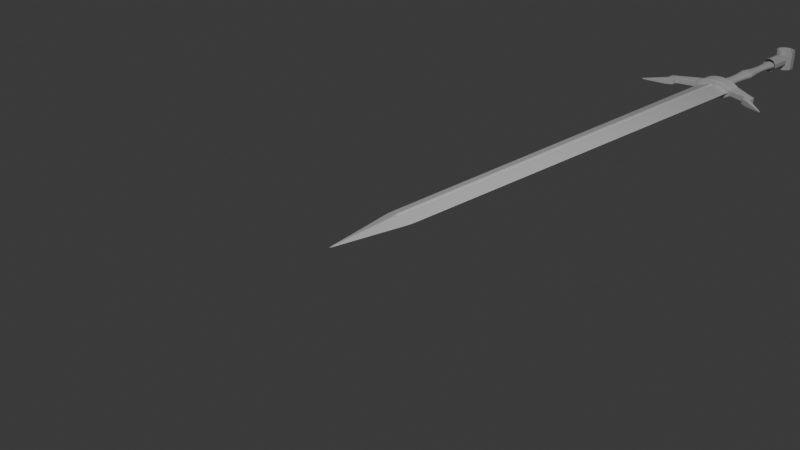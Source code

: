 # Source: Sword11.blend  (saved by Blender 4.3.32; exported with 4.5.12 LTS)
import bpy
from mathutils import Matrix  # noqa: F401  (used for matrix-valued properties, if any)

bpy.ops.wm.read_factory_settings(use_empty=True)
scene = bpy.context.scene
scene.name = 'Scene'

# ---- collections
col_collection = bpy.data.collections.new('Collection'); scene.collection.children.link(col_collection)
col_swordreference = bpy.data.collections.new('SwordReference'); col_collection.children.link(col_swordreference)

# ---- materials (node trees are filled in below, after node groups)
mat_material = bpy.data.materials.new('Material')
mat_material.alpha_threshold = 0.0
mat_material.roughness = 0.5
mat_material.line_color = (0.0, 0.0, 0.0, 1.0)

# ---- material node trees
mat_material.use_nodes = True; mat_material.node_tree.nodes.clear()
_N = mat_material.node_tree.nodes; _L = mat_material.node_tree.links
n0 = _N.new('ShaderNodeOutputMaterial'); n0.name = 'Material Output'; n0.location = (300, 300)
n1 = _N.new('ShaderNodeBsdfPrincipled'); n1.name = 'Principled BSDF'; n1.location = (10, 300)
n1.inputs[3].default_value = 1.45
_L.new(n1.outputs[0], n0.inputs[0])
n0.is_active_output = True

# ---- world
world_world = bpy.data.worlds.new('World'); scene.world = world_world
world_world.use_nodes = True; world_world.node_tree.nodes.clear()
_N = world_world.node_tree.nodes; _L = world_world.node_tree.links
n0 = _N.new('ShaderNodeOutputWorld'); n0.name = 'World Output'; n0.location = (300, 300)
n1 = _N.new('ShaderNodeBackground'); n1.name = 'Background'; n1.location = (10, 300)
n1.inputs[0].default_value = (0.05088, 0.05088, 0.05088, 1.0)
_L.new(n1.outputs[0], n0.inputs[0])
n0.is_active_output = True
world_world.color = (0.05088, 0.05088, 0.05088)
world_world.sun_shadow_jitter_overblur = 0.0

# ---- cameras
cam_camera = bpy.data.cameras.new('Camera')
cam_camera.clip_end = 100.0
cam_camera.ortho_scale = 7.314

# ---- lights
light_light = bpy.data.lights.new('Light', 'POINT')
light_light.energy = 1000.0
light_light.shadow_soft_size = 0.1

# ---- meshes
me_cube = bpy.data.meshes.new('Cube')
me_cube.from_pydata([(1.0, 1.0, 0.0), (0.0, -1.0, 0.0), (-1.0, 1.0, 0.0), (-1.0, 0.0, 0.0), (1.0, 0.0, 0.0), (0.1441, 1.0, -0.8559), (-0.1441, 1.0, -0.8559), (-0.1441, 1.0, 0.8559), (0.1441, 1.0, 0.8559), (-0.1434, 0.0, -0.8566), (0.1434, 0.0, -0.8566), (0.0, -0.1266, -0.8734), (0.1434, 0.0, 0.8566), (-0.1434, 0.0, 0.8566), (0.0, -0.1266, 0.8734), (0.0, 0.0, -0.2334), (0.0, 0.0, 0.2334), (0.0, 1.0, -0.2332), (0.0, 1.0, 0.2332), (0.1441, 5.8, -0.8559), (0.0, 5.8, -0.2332), (-0.1441, 5.8, -0.8559), (0.0, 5.8, 0.2332), (0.1441, 5.8, 0.8559), (-0.1441, 5.8, 0.8559), (-1.0, 5.8, 0.0), (1.0, 5.8, 0.0)], [], [(4, 12, 14, 1), (14, 13, 3, 1), (7, 2, 3, 13), (2, 6, 9, 3), (7, 18, 22, 24), (3, 9, 11, 1), (11, 10, 4, 1), (5, 0, 4, 10), (0, 8, 12, 4), (6, 2, 25, 21), (0, 5, 19, 26), (9, 15, 10, 11), (12, 16, 13, 14), (17, 6, 21, 20), (18, 8, 23, 22), (17, 15, 9, 6), (18, 16, 12, 8), (5, 17, 20, 19), (7, 13, 16, 18), (5, 10, 15, 17), (8, 0, 26, 23), (2, 7, 24, 25)])
_uv = me_cube.uv_layers.new(name='UVMap')
_uv.uv.foreach_set('vector', [0.625, 0.625, 0.7321, 0.625, 0.7342, 0.6408, 0.625, 0.75, 0.75, 0.6408, 0.7679, 0.625, 0.875, 0.625, 0.75, 0.75, 0.768, 0.5, 0.875, 0.5, 0.875, 0.625, 0.7679, 0.625, 0.125, 0.5, 0.232, 0.5, 0.2321, 0.625, 0.125, 0.625, 0.768, 0.5, 0.75, 0.5, 0.75, 0.5, 0.768, 0.5, 0.125, 0.625, 0.2321, 0.625, 0.2342, 0.6408, 0.125, 0.75, 0.25, 0.6408, 0.2679, 0.625, 0.375, 0.625, 0.25, 0.75, 0.268, 0.5, 0.375, 0.5, 0.375, 0.625, 0.2679, 0.625, 0.625, 0.5, 0.732, 0.5, 0.7321, 0.625, 0.625, 0.625, 0.232, 0.5, 0.125, 0.5, 0.125, 0.5, 0.232, 0.5, 0.375, 0.5, 0.268, 0.5, 0.268, 0.5, 0.375, 0.5, 0.2321, 0.625, 0.2366, 0.6295, 0.241, 0.634, 0.2342, 0.6408, 0.75, 0.634, 0.759, 0.6295, 0.7679, 0.625, 0.75, 0.6408, 0.25, 0.5, 0.232, 0.5, 0.232, 0.5, 0.25, 0.5, 0.75, 0.5, 0.732, 0.5, 0.732, 0.5, 0.75, 0.5, 0.25, 0.5, 0.25, 0.625, 0.2321, 0.625, 0.232, 0.5, 0.75, 0.5, 0.75, 0.625, 0.7321, 0.625, 0.732, 0.5, 0.268, 0.5, 0.25, 0.5, 0.25, 0.5, 0.268, 0.5, 0.768, 0.5, 0.7679, 0.625, 0.75, 0.625, 0.75, 0.5, 0.268, 0.5, 0.2679, 0.625, 0.25, 0.625, 0.25, 0.5, 0.732, 0.5, 0.625, 0.5, 0.625, 0.5, 0.732, 0.5, 0.875, 0.5, 0.768, 0.5, 0.768, 0.5, 0.875, 0.5])
me_cube.materials.append(mat_material)
me_cube.use_mirror_z = True
me_cube.use_mirror_vertex_groups = False
me_cube.update()
me_cylinder_002 = bpy.data.meshes.new('Cylinder.002')
me_cylinder_002.from_pydata([(-1.886e-09, 0.6963, -1.0), (0.0, 1.0, 1.0), (0.4093, 0.5633, -1.0), (0.5878, 0.809, 1.0), (0.6622, 0.2152, -1.0), (0.9511, 0.309, 1.0), (0.6622, -0.2152, -1.0), (0.9511, -0.309, 1.0), (0.4093, -0.5633, -1.0), (0.5878, -0.809, 1.0), (-1.886e-09, -0.6963, -1.0), (0.0, -1.0, 1.0), (-0.4093, -0.5633, -1.0), (-0.5878, -0.809, 1.0), (-0.6622, -0.2152, -1.0), (-0.9511, -0.309, 1.0), (-0.6622, 0.2152, -1.0), (-0.9511, 0.309, 1.0), (-0.4093, 0.5633, -1.0), (-0.5878, 0.809, 1.0), (-9.517e-10, 0.8467, -0.009354), (0.4977, 0.685, -0.009354), (0.8053, 0.2617, -0.009354), (0.8053, -0.2617, -0.009354), (0.4977, -0.685, -0.009354), (-9.517e-10, -0.8467, -0.009354), (-0.4977, -0.685, -0.009354), (-0.8053, -0.2617, -0.009354), (-0.8053, 0.2617, -0.009354), (-0.4977, 0.685, -0.009354), (-2.95e-09, 0.5249, 0.4953), (0.3085, 0.4247, 0.4953), (0.4992, 0.1622, 0.4953), (0.4992, -0.1622, 0.4953), (0.3085, -0.4247, 0.4953), (-2.95e-09, -0.5249, 0.4953), (-0.3085, -0.4247, 0.4953), (-0.4992, -0.1622, 0.4953), (-0.4992, 0.1622, 0.4953), (-0.3085, 0.4247, 0.4953), (0.2532, 0.3486, -0.5047), (0.4098, 0.1331, -0.5047), (0.4098, -0.1331, -0.5047), (0.2532, -0.3486, -0.5047), (-8.549e-10, -0.4309, -0.5047), (-0.2532, -0.3486, -0.5047), (-0.4098, -0.1331, -0.5047), (-0.4098, 0.1331, -0.5047), (-0.2532, 0.3486, -0.5047), (-8.549e-10, 0.4309, -0.5047)], [], [(30, 1, 3, 31), (31, 3, 5, 32), (32, 5, 7, 33), (33, 7, 9, 34), (34, 9, 11, 35), (35, 11, 13, 36), (36, 13, 15, 37), (37, 15, 17, 38), (38, 17, 19, 39), (39, 19, 1, 30), (48, 29, 20, 49), (47, 28, 29, 48), (46, 27, 28, 47), (45, 26, 27, 46), (44, 25, 26, 45), (43, 24, 25, 44), (42, 23, 24, 43), (41, 22, 23, 42), (40, 21, 22, 41), (49, 20, 21, 40), (29, 39, 30, 20), (28, 38, 39, 29), (27, 37, 38, 28), (26, 36, 37, 27), (25, 35, 36, 26), (24, 34, 35, 25), (23, 33, 34, 24), (22, 32, 33, 23), (21, 31, 32, 22), (20, 30, 31, 21), (0, 49, 40, 2), (2, 40, 41, 4), (4, 41, 42, 6), (6, 42, 43, 8), (8, 43, 44, 10), (10, 44, 45, 12), (12, 45, 46, 14), (14, 46, 47, 16), (16, 47, 48, 18), (18, 48, 49, 0)])
_k = {(20, 29): 1.0, (28, 29): 1.0, (27, 28): 1.0, (26, 27): 1.0, (25, 26): 1.0, (24, 25): 1.0, (23, 24): 1.0, (22, 23): 1.0, (21, 22): 1.0, (20, 21): 1.0}
me_cylinder_002.attributes.new('crease_edge', 'FLOAT', 'EDGE').data.foreach_set('value', [_k.get((min(e.vertices), max(e.vertices)), 0.0) for e in me_cylinder_002.edges])
_uv = me_cylinder_002.uv_layers.new(name='UVMap')
_uv.uv.foreach_set('vector', [1.0, 0.7477, 1.0, 1.0, 0.9, 1.0, 0.9, 0.7477, 0.9, 0.7477, 0.9, 1.0, 0.8, 1.0, 0.8, 0.7477, 0.8, 0.7477, 0.8, 1.0, 0.7, 1.0, 0.7, 0.7477, 0.7, 0.7477, 0.7, 1.0, 0.6, 1.0, 0.6, 0.7477, 0.6, 0.7477, 0.6, 1.0, 0.5, 1.0, 0.5, 0.7477, 0.5, 0.7477, 0.5, 1.0, 0.4, 1.0, 0.4, 0.7477, 0.4, 0.7477, 0.4, 1.0, 0.3, 1.0, 0.3, 0.7477, 0.3, 0.7477, 0.3, 1.0, 0.2, 1.0, 0.2, 0.7477, 0.2, 0.7477, 0.2, 1.0, 0.1, 1.0, 0.1, 0.7477, 0.1, 0.7477, 0.1, 1.0, -7.451e-08, 1.0, -7.451e-08, 0.7477, 0.1, 0.2477, 0.1, 0.4953, -7.451e-08, 0.4953, -7.451e-08, 0.2477, 0.2, 0.2477, 0.2, 0.4953, 0.1, 0.4953, 0.1, 0.2477, 0.3, 0.2477, 0.3, 0.4953, 0.2, 0.4953, 0.2, 0.2477, 0.4, 0.2477, 0.4, 0.4953, 0.3, 0.4953, 0.3, 0.2477, 0.5, 0.2477, 0.5, 0.4953, 0.4, 0.4953, 0.4, 0.2477, 0.6, 0.2477, 0.6, 0.4953, 0.5, 0.4953, 0.5, 0.2477, 0.7, 0.2477, 0.7, 0.4953, 0.6, 0.4953, 0.6, 0.2477, 0.8, 0.2477, 0.8, 0.4953, 0.7, 0.4953, 0.7, 0.2477, 0.9, 0.2477, 0.9, 0.4953, 0.8, 0.4953, 0.8, 0.2477, 1.0, 0.2477, 1.0, 0.4953, 0.9, 0.4953, 0.9, 0.2477, 0.1, 0.4953, 0.1, 0.7477, -7.451e-08, 0.7477, -7.451e-08, 0.4953, 0.2, 0.4953, 0.2, 0.7477, 0.1, 0.7477, 0.1, 0.4953, 0.3, 0.4953, 0.3, 0.7477, 0.2, 0.7477, 0.2, 0.4953, 0.4, 0.4953, 0.4, 0.7477, 0.3, 0.7477, 0.3, 0.4953, 0.5, 0.4953, 0.5, 0.7477, 0.4, 0.7477, 0.4, 0.4953, 0.6, 0.4953, 0.6, 0.7477, 0.5, 0.7477, 0.5, 0.4953, 0.7, 0.4953, 0.7, 0.7477, 0.6, 0.7477, 0.6, 0.4953, 0.8, 0.4953, 0.8, 0.7477, 0.7, 0.7477, 0.7, 0.4953, 0.9, 0.4953, 0.9, 0.7477, 0.8, 0.7477, 0.8, 0.4953, 1.0, 0.4953, 1.0, 0.7477, 0.9, 0.7477, 0.9, 0.4953, 1.0, 0.0, 1.0, 0.2477, 0.9, 0.2477, 0.9, 0.0, 0.9, 0.0, 0.9, 0.2477, 0.8, 0.2477, 0.8, 0.0, 0.8, 0.0, 0.8, 0.2477, 0.7, 0.2477, 0.7, 0.0, 0.7, 0.0, 0.7, 0.2477, 0.6, 0.2477, 0.6, 0.0, 0.6, 0.0, 0.6, 0.2477, 0.5, 0.2477, 0.5, 0.0, 0.5, 0.0, 0.5, 0.2477, 0.4, 0.2477, 0.4, 0.0, 0.4, 0.0, 0.4, 0.2477, 0.3, 0.2477, 0.3, 0.0, 0.3, 0.0, 0.3, 0.2477, 0.2, 0.2477, 0.2, 0.0, 0.2, 0.0, 0.2, 0.2477, 0.1, 0.2477, 0.1, 0.0, 0.1, 0.0, 0.1, 0.2477, -7.451e-08, 0.2477, -7.451e-08, 0.0])
me_cylinder_002.update()
me_cylinder_003 = bpy.data.meshes.new('Cylinder.003')
me_cylinder_003.from_pydata([(0.0, 1.0, -1.0), (0.0, 1.0, 1.0), (0.5878, 0.809, -1.0), (0.5878, 0.809, 1.0), (0.9511, 0.309, -1.0), (0.9511, 0.309, 1.0), (0.9511, -0.309, -1.0), (0.9511, -0.309, 1.0), (0.5878, -0.809, -1.0), (0.5878, -0.809, 1.0), (0.0, -1.0, -1.0), (0.0, -1.0, 1.0), (-0.5878, -0.809, -1.0), (-0.5878, -0.809, 1.0), (-0.9511, -0.309, -1.0), (-0.9511, -0.309, 1.0), (-0.9511, 0.309, -1.0), (-0.9511, 0.309, 1.0), (-0.5878, 0.809, -1.0), (-0.5878, 0.809, 1.0)], [], [(0, 1, 3, 2), (2, 3, 5, 4), (4, 5, 7, 6), (6, 7, 9, 8), (8, 9, 11, 10), (10, 11, 13, 12), (12, 13, 15, 14), (14, 15, 17, 16), (16, 17, 19, 18), (18, 19, 1, 0)])
_uv = me_cylinder_003.uv_layers.new(name='UVMap')
_uv.uv.foreach_set('vector', [1.0, 0.0, 1.0, 1.0, 0.9, 1.0, 0.9, 0.0, 0.9, 0.0, 0.9, 1.0, 0.8, 1.0, 0.8, 0.0, 0.8, 0.0, 0.8, 1.0, 0.7, 1.0, 0.7, 0.0, 0.7, 0.0, 0.7, 1.0, 0.6, 1.0, 0.6, 0.0, 0.6, 0.0, 0.6, 1.0, 0.5, 1.0, 0.5, 0.0, 0.5, 0.0, 0.5, 1.0, 0.4, 1.0, 0.4, 0.0, 0.4, 0.0, 0.4, 1.0, 0.3, 1.0, 0.3, 0.0, 0.3, 0.0, 0.3, 1.0, 0.2, 1.0, 0.2, 0.0, 0.2, 0.0, 0.2, 1.0, 0.1, 1.0, 0.1, 0.0, 0.1, 0.0, 0.1, 1.0, -7.451e-08, 1.0, -7.451e-08, 0.0])
me_cylinder_003.update()
me_cylinder_005 = bpy.data.meshes.new('Cylinder.005')
me_cylinder_005.from_pydata([(0.0, 1.0, -1.0), (0.0, 1.0, 1.0), (0.5878, 0.809, -1.0), (0.5878, 0.809, 1.0), (0.9511, 0.309, -1.0), (0.9511, 0.309, 1.0), (0.9511, -0.309, -1.0), (0.9511, -0.309, 1.0), (0.5878, -0.809, -1.0), (0.5878, -0.809, 1.0), (0.0, -1.0, -1.0), (0.0, -1.0, 1.0), (-0.5878, -0.809, -1.0), (-0.5878, -0.809, 1.0), (-0.9511, -0.309, -1.0), (-0.9511, -0.309, 1.0), (-0.9511, 0.309, -1.0), (-0.9511, 0.309, 1.0), (-0.5878, 0.809, -1.0), (-0.5878, 0.809, 1.0)], [], [(0, 1, 3, 2), (2, 3, 5, 4), (4, 5, 7, 6), (6, 7, 9, 8), (8, 9, 11, 10), (10, 11, 13, 12), (12, 13, 15, 14), (14, 15, 17, 16), (16, 17, 19, 18), (18, 19, 1, 0)])
_uv = me_cylinder_005.uv_layers.new(name='UVMap')
_uv.uv.foreach_set('vector', [1.0, 0.0, 1.0, 1.0, 0.9, 1.0, 0.9, 0.0, 0.9, 0.0, 0.9, 1.0, 0.8, 1.0, 0.8, 0.0, 0.8, 0.0, 0.8, 1.0, 0.7, 1.0, 0.7, 0.0, 0.7, 0.0, 0.7, 1.0, 0.6, 1.0, 0.6, 0.0, 0.6, 0.0, 0.6, 1.0, 0.5, 1.0, 0.5, 0.0, 0.5, 0.0, 0.5, 1.0, 0.4, 1.0, 0.4, 0.0, 0.4, 0.0, 0.4, 1.0, 0.3, 1.0, 0.3, 0.0, 0.3, 0.0, 0.3, 1.0, 0.2, 1.0, 0.2, 0.0, 0.2, 0.0, 0.2, 1.0, 0.1, 1.0, 0.1, 0.0, 0.1, 0.0, 0.1, 1.0, -7.451e-08, 1.0, -7.451e-08, 0.0])
me_cylinder_005.update()
me_cylinder_006 = bpy.data.meshes.new('Cylinder.006')
me_cylinder_006.from_pydata([(0.0, 1.0, -1.0), (0.0, 1.0, 1.0), (0.0, -1.0, -1.0), (0.0, -1.0, 1.0), (-0.5878, -0.809, -1.0), (-0.5878, -0.809, 1.0), (-0.9472, -0.309, -0.9575), (-0.9511, -0.309, 1.0), (-0.9472, 0.309, -0.9575), (-0.9511, 0.309, 1.0), (-0.5878, 0.809, -1.0), (-0.5878, 0.809, 1.0), (-1.917, -0.309, 1.692), (-1.919, -0.309, 0.679), (-1.919, 0.309, 0.679), (-1.917, 0.309, 1.692), (-2.263, -0.309, 2.246), (-2.263, -0.309, 1.184), (-2.263, 0.309, 1.184), (-2.263, 0.309, 2.246), (-1.911, -0.309, 1.96), (-1.911, 0.309, 1.96), (-2.256, -0.309, 2.235), (-2.256, 0.309, 2.235), (-1.911, -0.309, 2.526), (-1.911, 0.309, 2.526), (-2.256, -0.309, 3.003), (-2.256, 0.309, 3.003), (-3.238, -0.04469, 4.257), (-3.238, 0.04469, 4.257), (-3.218, -0.04469, 4.359), (-3.218, 0.04469, 4.359)], [], [(0, 2, 4, 10), (4, 6, 8, 10), (11, 9, 7, 5), (11, 5, 3, 1), (2, 3, 5, 4), (4, 5, 7, 6), (9, 8, 14, 15), (8, 9, 11, 10), (10, 11, 1, 0), (15, 14, 18, 19), (8, 6, 13, 14), (7, 9, 15, 12), (6, 7, 12, 13), (17, 16, 19, 18), (14, 13, 17, 18), (19, 16, 22, 23), (13, 12, 16, 17), (21, 23, 27, 25), (16, 12, 20, 22), (12, 15, 21, 20), (15, 19, 23, 21), (24, 25, 27, 26), (20, 21, 25, 24), (22, 20, 24, 26), (26, 27, 31, 30), (29, 28, 30, 31), (23, 22, 28, 29), (27, 23, 29, 31), (22, 26, 30, 28)])
_k = {(2, 4): 1.0, (3, 5): 1.0, (4, 6): 1.0, (5, 7): 1.0, (6, 7): 1.0, (6, 8): 1.0, (7, 9): 1.0, (8, 9): 1.0, (8, 10): 1.0, (9, 11): 1.0, (0, 10): 1.0, (1, 11): 1.0, (12, 13): 1.0, (13, 14): 1.0, (12, 15): 1.0, (14, 15): 1.0, (8, 14): 1.0, (9, 15): 1.0, (6, 13): 1.0, (7, 12): 1.0, (16, 17): 1.0, (17, 18): 1.0, (16, 19): 1.0, (18, 19): 1.0, (14, 18): 1.0, (15, 19): 1.0, (13, 17): 1.0, (12, 16): 1.0, (20, 21): 1.0, (22, 23): 1.0, (21, 23): 1.0, (20, 22): 1.0, (16, 22): 1.0, (19, 23): 1.0, (12, 20): 1.0, (15, 21): 1.0, (24, 25): 1.0, (26, 27): 1.0, (25, 27): 1.0, (24, 26): 1.0, (23, 27): 1.0, (21, 25): 1.0, (20, 24): 1.0, (22, 26): 1.0, (28, 29): 1.0, (30, 31): 1.0, (29, 31): 1.0, (28, 30): 1.0, (27, 31): 1.0, (26, 30): 1.0, (22, 28): 1.0, (23, 29): 1.0}
me_cylinder_006.attributes.new('crease_edge', 'FLOAT', 'EDGE').data.foreach_set('value', [_k.get((min(e.vertices), max(e.vertices)), 0.0) for e in me_cylinder_006.edges])
_uv = me_cylinder_006.uv_layers.new(name='UVMap')
_uv.uv.foreach_set('vector', [-7.451e-08, 0.0, 0.5, 0.0, 0.4, 0.0, 0.1, 0.0, 0.4, 0.0, 0.3, 0.0, 0.0, 0.0, 0.1, 0.0, 0.1, 1.0, 0.2, 1.0, 0.0, 0.0, 0.4, 1.0, 0.1, 1.0, 0.4, 1.0, 0.5, 1.0, -7.451e-08, 1.0, 0.5, 0.0, 0.5, 1.0, 0.4, 1.0, 0.4, 0.0, 0.4, 0.0, 0.4, 1.0, 0.3, 1.0, 0.3, 0.0, 0.2, 1.0, 0.2, 0.0, 0.2, 0.0, 0.2, 1.0, 0.2, 0.0, 0.2, 1.0, 0.1, 1.0, 0.1, 0.0, 0.1, 0.0, 0.1, 1.0, -7.451e-08, 1.0, -7.451e-08, 0.0, 0.2, 1.0, 0.2, 0.0, 0.2, 0.0, 0.2, 1.0, 0.0, 0.0, 0.0, 0.0, 0.0, 0.0, 0.0, 0.0, 0.0, 0.0, 0.0, 0.0, 0.0, 0.0, 0.0, 0.0, 0.3, 0.0, 0.3, 1.0, 0.3, 1.0, 0.3, 0.0, 0.3, 0.0, 0.3, 1.0, 0.2, 1.0, 0.2, 0.0, 0.0, 0.0, 0.0, 0.0, 0.0, 0.0, 0.0, 0.0, 0.2, 1.0, 0.3, 1.0, 0.3, 1.0, 0.2, 1.0, 0.3, 0.0, 0.3, 1.0, 0.3, 1.0, 0.3, 0.0, 0.2, 1.0, 0.2, 1.0, 0.2, 1.0, 0.2, 1.0, 0.3, 1.0, 0.3, 1.0, 0.3, 1.0, 0.3, 1.0, 0.0, 0.0, 0.0, 0.0, 0.0, 0.0, 0.0, 0.0, 0.2, 1.0, 0.2, 1.0, 0.2, 1.0, 0.2, 1.0, 0.0, 0.0, 0.0, 0.0, 0.0, 0.0, 0.0, 0.0, 0.0, 0.0, 0.0, 0.0, 0.0, 0.0, 0.0, 0.0, 0.3, 1.0, 0.3, 1.0, 0.3, 1.0, 0.3, 1.0, 0.0, 0.0, 0.0, 0.0, 0.0, 0.0, 0.0, 0.0, 0.2, 1.0, 0.3, 1.0, 0.3, 1.0, 0.2, 1.0, 0.2, 1.0, 0.3, 1.0, 0.3, 1.0, 0.2, 1.0, 0.2, 1.0, 0.2, 1.0, 0.2, 1.0, 0.2, 1.0, 0.3, 1.0, 0.3, 1.0, 0.3, 1.0, 0.3, 1.0])
me_cylinder_006.update()

# ---- objects
ob_cube = bpy.data.objects.new('Cube', me_cube)
ob_light = bpy.data.objects.new('Light', light_light)
ob_camera = bpy.data.objects.new('Camera', cam_camera)
ob_cylinder = bpy.data.objects.new('Cylinder', me_cylinder_002)
ob_cylinder_001 = bpy.data.objects.new('Cylinder.001', me_cylinder_003)
ob_cylinder_002 = bpy.data.objects.new('Cylinder.002', me_cylinder_005)
ob_cylinder_003 = bpy.data.objects.new('Cylinder.003', me_cylinder_006)
ob_swordreference = bpy.data.objects.new('SwordReference', None)

# ---- transforms, parenting, visibility, modifiers, constraints
ob_cube.location = (0.0, 0.0, 0.0)
ob_cube.scale = (0.18, 1.0, 0.06)
ob_cube.lock_rotations_4d = False
ob_cube.empty_display_type = 'ARROWS'
ob_cube.lineart.crease_threshold = 0.0
ob_cube.use_mesh_mirror_z = True
_m = ob_cube.modifiers.new('Subdivision', 'SUBSURF')
_m.subdivision_type = 'SIMPLE'
_m.levels = 3
_m.render_levels = 3
_m = ob_cube.modifiers.new('Subdivision.001', 'SUBSURF')
_m.render_levels = 1
_m = ob_cube.modifiers.new('SimpleDeform', 'SIMPLE_DEFORM')
_m.deform_method = 'TAPER'
_m.deform_axis = 'Y'
_m.factor = 0.35
_m.angle = 0.35
ob_light.location = (4.076, 1.005, 5.904)
ob_light.rotation_euler = (0.6503, 0.05522, 1.866)
ob_light.lock_rotations_4d = False
ob_light.empty_display_type = 'ARROWS'
ob_light.color = (0.0, 0.0, 0.0, 0.0)
ob_light.lineart.crease_threshold = 0.0
ob_camera.location = (7.359, -6.926, 4.958)
ob_camera.rotation_euler = (1.109, 0.0, 0.8149)
ob_camera.lock_rotations_4d = False
ob_camera.empty_display_type = 'ARROWS'
ob_camera.color = (0.0, 0.0, 0.0, 0.0)
ob_camera.display_type = 'WIRE'
ob_camera.lineart.crease_threshold = 0.0
ob_cylinder.location = (0.0, 6.54, 0.0)
ob_cylinder.rotation_euler = (1.571, 0.0, 0.0)
ob_cylinder.scale = (0.12, 0.08, 0.62)
_m = ob_cylinder.modifiers.new('Subdivision', 'SUBSURF')
_m.levels = 2
ob_cylinder_001.location = (0.0, 7.3, 0.0)
ob_cylinder_001.rotation_euler = (1.571, 0.0, 0.0)
ob_cylinder_001.scale = (0.095, 0.095, 0.15)
ob_cylinder_002.location = (0.0, 7.58, 0.0)
ob_cylinder_002.scale = (0.13, 0.13, 0.13)
ob_cylinder_003.location = (0.0, 5.82, 0.0)
ob_cylinder_003.rotation_euler = (1.571, 0.0, 0.0)
ob_cylinder_003.scale = (0.275, 0.13, 0.1)
_m = ob_cylinder_003.modifiers.new('Mirror', 'MIRROR')
_m = ob_cylinder_003.modifiers.new('Subdivision', 'SUBSURF')
_m.levels = 3
_m.render_levels = 3
_m = ob_cylinder_003.modifiers.new('Subdivision.001', 'SUBSURF')
_m.use_creases = False
ob_swordreference.location = (0.0, 3.415, -0.9709)
ob_swordreference.scale = (1.783, 1.783, 1.783)
ob_swordreference.empty_display_type = 'IMAGE'
ob_swordreference.empty_display_size = 5.0
ob_swordreference.show_empty_image_perspective = False
ob_swordreference.use_empty_image_alpha = True
ob_swordreference.color = (1.0, 1.0, 1.0, 0.5)
ob_swordreference.hide_select = True

# ---- collection membership
col_collection.objects.link(ob_cube)
col_collection.objects.link(ob_light)
col_collection.objects.link(ob_camera)
col_collection.objects.link(ob_cylinder)
col_collection.objects.link(ob_cylinder_001)
col_collection.objects.link(ob_cylinder_002)
col_collection.objects.link(ob_cylinder_003)
col_swordreference.objects.link(ob_swordreference)

# ---- scene / render settings (as saved in the file)
scene.camera = ob_camera
scene.frame_start = 1; scene.frame_end = 250; scene.frame_set(1)
scene.render.engine = 'BLENDER_EEVEE_NEXT'
bpy.context.view_layer.update()
